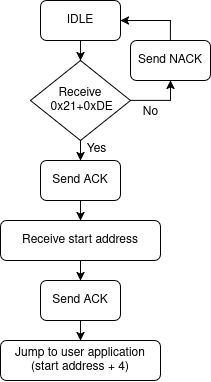

The diagram above was exported from draw.io. Its source (the exported page's mxGraphModel, read from the mxfile embedded in the PNG):
<mxGraphModel dx="985" dy="540" grid="1" gridSize="10" guides="1" tooltips="1" connect="1" arrows="1" fold="1" page="1" pageScale="1" pageWidth="850" pageHeight="1100" math="0" shadow="0">
  <root>
    <mxCell id="0" />
    <mxCell id="1" parent="0" />
    <mxCell id="uSycQtHZuAb6uVea56fq-1" style="edgeStyle=orthogonalEdgeStyle;rounded=0;orthogonalLoop=1;jettySize=auto;html=1;exitX=0.5;exitY=1;exitDx=0;exitDy=0;entryX=0.5;entryY=0;entryDx=0;entryDy=0;" edge="1" parent="1" source="uSycQtHZuAb6uVea56fq-2" target="uSycQtHZuAb6uVea56fq-5">
      <mxGeometry relative="1" as="geometry">
        <mxPoint x="360" y="119.99999999999994" as="targetPoint" />
      </mxGeometry>
    </mxCell>
    <mxCell id="uSycQtHZuAb6uVea56fq-2" value="IDLE" style="rounded=1;whiteSpace=wrap;html=1;" vertex="1" parent="1">
      <mxGeometry x="310" y="40" width="80" height="40" as="geometry" />
    </mxCell>
    <mxCell id="uSycQtHZuAb6uVea56fq-3" style="edgeStyle=orthogonalEdgeStyle;rounded=0;orthogonalLoop=1;jettySize=auto;html=1;exitX=1;exitY=0.5;exitDx=0;exitDy=0;entryX=0.5;entryY=1;entryDx=0;entryDy=0;" edge="1" parent="1" source="uSycQtHZuAb6uVea56fq-5" target="uSycQtHZuAb6uVea56fq-8">
      <mxGeometry relative="1" as="geometry" />
    </mxCell>
    <mxCell id="uSycQtHZuAb6uVea56fq-4" style="edgeStyle=orthogonalEdgeStyle;rounded=0;orthogonalLoop=1;jettySize=auto;html=1;exitX=0.5;exitY=1;exitDx=0;exitDy=0;entryX=0.5;entryY=0;entryDx=0;entryDy=0;" edge="1" parent="1" source="uSycQtHZuAb6uVea56fq-5" target="uSycQtHZuAb6uVea56fq-12">
      <mxGeometry relative="1" as="geometry" />
    </mxCell>
    <mxCell id="uSycQtHZuAb6uVea56fq-5" value="&lt;div&gt;Receive&lt;/div&gt;&lt;div&gt;&amp;nbsp;0x21+0xDE&lt;/div&gt;" style="rhombus;whiteSpace=wrap;html=1;" vertex="1" parent="1">
      <mxGeometry x="300" y="100" width="100" height="80" as="geometry" />
    </mxCell>
    <mxCell id="uSycQtHZuAb6uVea56fq-6" value="No" style="text;html=1;align=center;verticalAlign=middle;resizable=0;points=[];autosize=1;strokeColor=none;fillColor=none;" vertex="1" parent="1">
      <mxGeometry x="400" y="137" width="40" height="30" as="geometry" />
    </mxCell>
    <mxCell id="uSycQtHZuAb6uVea56fq-7" style="edgeStyle=orthogonalEdgeStyle;rounded=0;orthogonalLoop=1;jettySize=auto;html=1;exitX=0.5;exitY=0;exitDx=0;exitDy=0;entryX=1;entryY=0.5;entryDx=0;entryDy=0;" edge="1" parent="1" source="uSycQtHZuAb6uVea56fq-8" target="uSycQtHZuAb6uVea56fq-2">
      <mxGeometry relative="1" as="geometry" />
    </mxCell>
    <mxCell id="uSycQtHZuAb6uVea56fq-8" value="Send NACK" style="rounded=1;whiteSpace=wrap;html=1;" vertex="1" parent="1">
      <mxGeometry x="400" y="80" width="80" height="40" as="geometry" />
    </mxCell>
    <mxCell id="uSycQtHZuAb6uVea56fq-29" style="edgeStyle=orthogonalEdgeStyle;rounded=0;orthogonalLoop=1;jettySize=auto;html=1;exitX=0.5;exitY=1;exitDx=0;exitDy=0;entryX=0.5;entryY=0;entryDx=0;entryDy=0;" edge="1" parent="1" source="uSycQtHZuAb6uVea56fq-10" target="uSycQtHZuAb6uVea56fq-28">
      <mxGeometry relative="1" as="geometry" />
    </mxCell>
    <mxCell id="uSycQtHZuAb6uVea56fq-10" value="Send ACK" style="rounded=1;whiteSpace=wrap;html=1;" vertex="1" parent="1">
      <mxGeometry x="310" y="320" width="80" height="40" as="geometry" />
    </mxCell>
    <mxCell id="uSycQtHZuAb6uVea56fq-11" style="edgeStyle=orthogonalEdgeStyle;rounded=0;orthogonalLoop=1;jettySize=auto;html=1;exitX=0.5;exitY=1;exitDx=0;exitDy=0;entryX=0.5;entryY=0;entryDx=0;entryDy=0;" edge="1" parent="1" source="uSycQtHZuAb6uVea56fq-12" target="uSycQtHZuAb6uVea56fq-14">
      <mxGeometry relative="1" as="geometry" />
    </mxCell>
    <mxCell id="uSycQtHZuAb6uVea56fq-12" value="Send ACK" style="rounded=1;whiteSpace=wrap;html=1;" vertex="1" parent="1">
      <mxGeometry x="310" y="200" width="80" height="40" as="geometry" />
    </mxCell>
    <mxCell id="uSycQtHZuAb6uVea56fq-27" style="edgeStyle=orthogonalEdgeStyle;rounded=0;orthogonalLoop=1;jettySize=auto;html=1;exitX=0.5;exitY=1;exitDx=0;exitDy=0;entryX=0.5;entryY=0;entryDx=0;entryDy=0;" edge="1" parent="1" source="uSycQtHZuAb6uVea56fq-14" target="uSycQtHZuAb6uVea56fq-10">
      <mxGeometry relative="1" as="geometry" />
    </mxCell>
    <mxCell id="uSycQtHZuAb6uVea56fq-14" value="Receive start address" style="rounded=1;whiteSpace=wrap;html=1;" vertex="1" parent="1">
      <mxGeometry x="270" y="260" width="160" height="40" as="geometry" />
    </mxCell>
    <mxCell id="uSycQtHZuAb6uVea56fq-15" value="Yes" style="text;html=1;align=center;verticalAlign=middle;resizable=0;points=[];autosize=1;strokeColor=none;fillColor=none;" vertex="1" parent="1">
      <mxGeometry x="346" y="174" width="40" height="30" as="geometry" />
    </mxCell>
    <mxCell id="uSycQtHZuAb6uVea56fq-28" value="Jump to user application (start address + 4)" style="rounded=1;whiteSpace=wrap;html=1;" vertex="1" parent="1">
      <mxGeometry x="270" y="380" width="160" height="40" as="geometry" />
    </mxCell>
  </root>
</mxGraphModel>